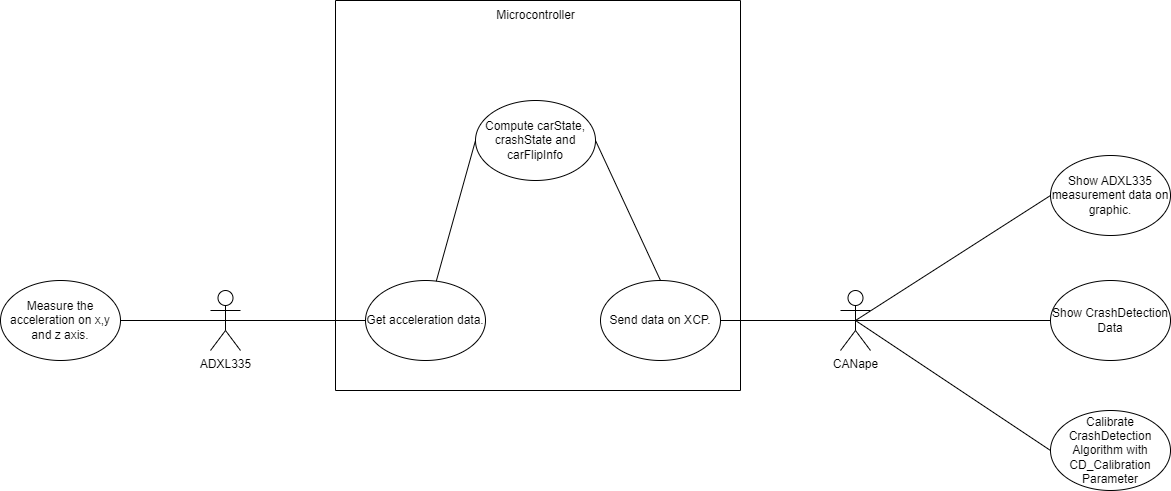

The diagram above was exported from draw.io. Its source (the exported page's mxGraphModel, read from the mxfile embedded in the PNG):
<mxGraphModel dx="2178" dy="775" grid="1" gridSize="10" guides="1" tooltips="1" connect="1" arrows="1" fold="1" page="1" pageScale="1" pageWidth="850" pageHeight="1100" background="#ffffff" math="0" shadow="0">
  <root>
    <mxCell id="0" />
    <mxCell id="1" parent="0" />
    <mxCell id="odfdy6xHPF7dtqVCQ5pM-1" value="ADXL335&lt;br&gt;" style="shape=umlActor;verticalLabelPosition=bottom;verticalAlign=top;html=1;outlineConnect=0;" vertex="1" parent="1">
      <mxGeometry x="100" y="380" width="30" height="60" as="geometry" />
    </mxCell>
    <mxCell id="odfdy6xHPF7dtqVCQ5pM-4" value="" style="swimlane;startSize=0;" vertex="1" parent="1">
      <mxGeometry x="225" y="90" width="405" height="390" as="geometry" />
    </mxCell>
    <mxCell id="odfdy6xHPF7dtqVCQ5pM-5" value="Microcontroller" style="text;html=1;align=center;verticalAlign=middle;resizable=0;points=[];autosize=1;strokeColor=none;fillColor=none;" vertex="1" parent="odfdy6xHPF7dtqVCQ5pM-4">
      <mxGeometry x="150" width="100" height="30" as="geometry" />
    </mxCell>
    <mxCell id="odfdy6xHPF7dtqVCQ5pM-7" value="Get acceleration data." style="ellipse;whiteSpace=wrap;html=1;" vertex="1" parent="odfdy6xHPF7dtqVCQ5pM-4">
      <mxGeometry x="30" y="280" width="120" height="80" as="geometry" />
    </mxCell>
    <mxCell id="odfdy6xHPF7dtqVCQ5pM-8" value="Compute carState, crashState and carFlipInfo" style="ellipse;whiteSpace=wrap;html=1;" vertex="1" parent="odfdy6xHPF7dtqVCQ5pM-4">
      <mxGeometry x="140" y="100" width="120" height="80" as="geometry" />
    </mxCell>
    <mxCell id="odfdy6xHPF7dtqVCQ5pM-9" value="Send data on XCP." style="ellipse;whiteSpace=wrap;html=1;" vertex="1" parent="odfdy6xHPF7dtqVCQ5pM-4">
      <mxGeometry x="265" y="280" width="120" height="80" as="geometry" />
    </mxCell>
    <mxCell id="odfdy6xHPF7dtqVCQ5pM-11" value="" style="endArrow=none;html=1;rounded=0;entryX=0;entryY=0.5;entryDx=0;entryDy=0;" edge="1" parent="odfdy6xHPF7dtqVCQ5pM-4" source="odfdy6xHPF7dtqVCQ5pM-7" target="odfdy6xHPF7dtqVCQ5pM-8">
      <mxGeometry width="50" height="50" relative="1" as="geometry">
        <mxPoint x="135" y="190" as="sourcePoint" />
        <mxPoint x="185" y="140" as="targetPoint" />
      </mxGeometry>
    </mxCell>
    <mxCell id="odfdy6xHPF7dtqVCQ5pM-12" value="" style="endArrow=none;html=1;rounded=0;entryX=0.5;entryY=0;entryDx=0;entryDy=0;exitX=1;exitY=0.5;exitDx=0;exitDy=0;" edge="1" parent="odfdy6xHPF7dtqVCQ5pM-4" source="odfdy6xHPF7dtqVCQ5pM-8" target="odfdy6xHPF7dtqVCQ5pM-9">
      <mxGeometry width="50" height="50" relative="1" as="geometry">
        <mxPoint x="135" y="190" as="sourcePoint" />
        <mxPoint x="185" y="140" as="targetPoint" />
      </mxGeometry>
    </mxCell>
    <mxCell id="odfdy6xHPF7dtqVCQ5pM-10" value="" style="endArrow=none;html=1;rounded=0;exitX=0.5;exitY=0.5;exitDx=0;exitDy=0;exitPerimeter=0;" edge="1" parent="1" source="odfdy6xHPF7dtqVCQ5pM-1" target="odfdy6xHPF7dtqVCQ5pM-7">
      <mxGeometry width="50" height="50" relative="1" as="geometry">
        <mxPoint x="360" y="280" as="sourcePoint" />
        <mxPoint x="410" y="230" as="targetPoint" />
      </mxGeometry>
    </mxCell>
    <mxCell id="odfdy6xHPF7dtqVCQ5pM-13" value="CANape&lt;br&gt;" style="shape=umlActor;verticalLabelPosition=bottom;verticalAlign=top;html=1;outlineConnect=0;" vertex="1" parent="1">
      <mxGeometry x="730" y="380" width="30" height="60" as="geometry" />
    </mxCell>
    <mxCell id="odfdy6xHPF7dtqVCQ5pM-15" value="" style="endArrow=none;html=1;rounded=0;entryX=0.5;entryY=0.5;entryDx=0;entryDy=0;entryPerimeter=0;" edge="1" parent="1" source="odfdy6xHPF7dtqVCQ5pM-9" target="odfdy6xHPF7dtqVCQ5pM-13">
      <mxGeometry width="50" height="50" relative="1" as="geometry">
        <mxPoint x="360" y="280" as="sourcePoint" />
        <mxPoint x="410" y="230" as="targetPoint" />
      </mxGeometry>
    </mxCell>
    <mxCell id="odfdy6xHPF7dtqVCQ5pM-16" value="Show ADXL335 measurement data on graphic." style="ellipse;whiteSpace=wrap;html=1;" vertex="1" parent="1">
      <mxGeometry x="940" y="245" width="120" height="80" as="geometry" />
    </mxCell>
    <mxCell id="odfdy6xHPF7dtqVCQ5pM-17" value="Show CrashDetection Data" style="ellipse;whiteSpace=wrap;html=1;" vertex="1" parent="1">
      <mxGeometry x="940" y="370" width="120" height="80" as="geometry" />
    </mxCell>
    <mxCell id="odfdy6xHPF7dtqVCQ5pM-18" value="Calibrate CrashDetection Algorithm with CD_Calibration Parameter" style="ellipse;whiteSpace=wrap;html=1;" vertex="1" parent="1">
      <mxGeometry x="940" y="500" width="120" height="80" as="geometry" />
    </mxCell>
    <mxCell id="odfdy6xHPF7dtqVCQ5pM-19" value="" style="endArrow=none;html=1;rounded=0;exitX=0.5;exitY=0.5;exitDx=0;exitDy=0;exitPerimeter=0;entryX=0;entryY=0.5;entryDx=0;entryDy=0;" edge="1" parent="1" source="odfdy6xHPF7dtqVCQ5pM-13" target="odfdy6xHPF7dtqVCQ5pM-17">
      <mxGeometry width="50" height="50" relative="1" as="geometry">
        <mxPoint x="880" y="440" as="sourcePoint" />
        <mxPoint x="930" y="390" as="targetPoint" />
      </mxGeometry>
    </mxCell>
    <mxCell id="odfdy6xHPF7dtqVCQ5pM-20" value="" style="endArrow=none;html=1;rounded=0;entryX=0;entryY=0.5;entryDx=0;entryDy=0;" edge="1" parent="1" target="odfdy6xHPF7dtqVCQ5pM-18">
      <mxGeometry width="50" height="50" relative="1" as="geometry">
        <mxPoint x="745" y="410" as="sourcePoint" />
        <mxPoint x="930" y="390" as="targetPoint" />
      </mxGeometry>
    </mxCell>
    <mxCell id="odfdy6xHPF7dtqVCQ5pM-21" value="" style="endArrow=none;html=1;rounded=0;entryX=0;entryY=0.5;entryDx=0;entryDy=0;exitX=0.5;exitY=0.5;exitDx=0;exitDy=0;exitPerimeter=0;" edge="1" parent="1" source="odfdy6xHPF7dtqVCQ5pM-13" target="odfdy6xHPF7dtqVCQ5pM-16">
      <mxGeometry width="50" height="50" relative="1" as="geometry">
        <mxPoint x="750" y="410" as="sourcePoint" />
        <mxPoint x="930" y="390" as="targetPoint" />
      </mxGeometry>
    </mxCell>
    <mxCell id="odfdy6xHPF7dtqVCQ5pM-22" value="Measure the acceleration on x,y and z axis." style="ellipse;whiteSpace=wrap;html=1;" vertex="1" parent="1">
      <mxGeometry x="-110" y="370" width="120" height="80" as="geometry" />
    </mxCell>
    <mxCell id="odfdy6xHPF7dtqVCQ5pM-23" value="" style="endArrow=none;html=1;rounded=0;exitX=1;exitY=0.5;exitDx=0;exitDy=0;entryX=0.5;entryY=0.5;entryDx=0;entryDy=0;entryPerimeter=0;" edge="1" parent="1" source="odfdy6xHPF7dtqVCQ5pM-22" target="odfdy6xHPF7dtqVCQ5pM-1">
      <mxGeometry width="50" height="50" relative="1" as="geometry">
        <mxPoint x="20" y="420" as="sourcePoint" />
        <mxPoint x="70" y="370" as="targetPoint" />
      </mxGeometry>
    </mxCell>
  </root>
</mxGraphModel>